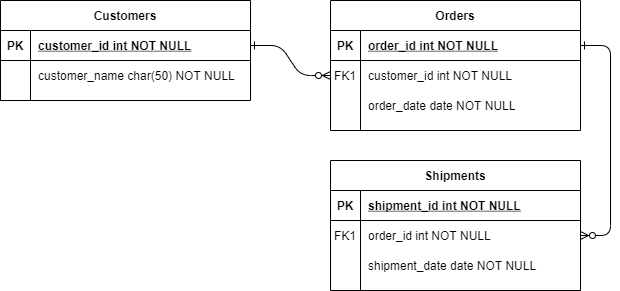

The diagram above was exported from draw.io. Its source (the exported page's mxGraphModel, read from the mxfile embedded in the PNG):
<mxGraphModel dx="862" dy="450" grid="1" gridSize="10" guides="1" tooltips="1" connect="1" arrows="1" fold="1" page="1" pageScale="1" pageWidth="850" pageHeight="1100" math="0" shadow="0" extFonts="Permanent Marker^https://fonts.googleapis.com/css?family=Permanent+Marker">
  <root>
    <mxCell id="0" />
    <mxCell id="1" parent="0" />
    <mxCell id="C-vyLk0tnHw3VtMMgP7b-1" value="" style="edgeStyle=entityRelationEdgeStyle;endArrow=ERzeroToMany;startArrow=ERone;endFill=1;startFill=0;" parent="1" source="C-vyLk0tnHw3VtMMgP7b-24" target="C-vyLk0tnHw3VtMMgP7b-6" edge="1">
      <mxGeometry width="100" height="100" relative="1" as="geometry">
        <mxPoint x="340" y="720" as="sourcePoint" />
        <mxPoint x="440" y="620" as="targetPoint" />
      </mxGeometry>
    </mxCell>
    <mxCell id="C-vyLk0tnHw3VtMMgP7b-12" value="" style="edgeStyle=entityRelationEdgeStyle;endArrow=ERzeroToMany;startArrow=ERone;endFill=1;startFill=0;" parent="1" source="C-vyLk0tnHw3VtMMgP7b-3" target="C-vyLk0tnHw3VtMMgP7b-17" edge="1">
      <mxGeometry width="100" height="100" relative="1" as="geometry">
        <mxPoint x="400" y="180" as="sourcePoint" />
        <mxPoint x="460" y="205" as="targetPoint" />
      </mxGeometry>
    </mxCell>
    <mxCell id="C-vyLk0tnHw3VtMMgP7b-2" value="Orders" style="shape=table;startSize=30;container=1;collapsible=1;childLayout=tableLayout;fixedRows=1;rowLines=0;fontStyle=1;align=center;resizeLast=1;" parent="1" vertex="1">
      <mxGeometry x="450" y="120" width="250" height="130" as="geometry" />
    </mxCell>
    <mxCell id="C-vyLk0tnHw3VtMMgP7b-3" value="" style="shape=partialRectangle;collapsible=0;dropTarget=0;pointerEvents=0;fillColor=none;points=[[0,0.5],[1,0.5]];portConstraint=eastwest;top=0;left=0;right=0;bottom=1;" parent="C-vyLk0tnHw3VtMMgP7b-2" vertex="1">
      <mxGeometry y="30" width="250" height="30" as="geometry" />
    </mxCell>
    <mxCell id="C-vyLk0tnHw3VtMMgP7b-4" value="PK" style="shape=partialRectangle;overflow=hidden;connectable=0;fillColor=none;top=0;left=0;bottom=0;right=0;fontStyle=1;" parent="C-vyLk0tnHw3VtMMgP7b-3" vertex="1">
      <mxGeometry width="30" height="30" as="geometry" />
    </mxCell>
    <mxCell id="C-vyLk0tnHw3VtMMgP7b-5" value="order_id int NOT NULL " style="shape=partialRectangle;overflow=hidden;connectable=0;fillColor=none;top=0;left=0;bottom=0;right=0;align=left;spacingLeft=6;fontStyle=5;" parent="C-vyLk0tnHw3VtMMgP7b-3" vertex="1">
      <mxGeometry x="30" width="220" height="30" as="geometry" />
    </mxCell>
    <mxCell id="C-vyLk0tnHw3VtMMgP7b-6" value="" style="shape=partialRectangle;collapsible=0;dropTarget=0;pointerEvents=0;fillColor=none;points=[[0,0.5],[1,0.5]];portConstraint=eastwest;top=0;left=0;right=0;bottom=0;" parent="C-vyLk0tnHw3VtMMgP7b-2" vertex="1">
      <mxGeometry y="60" width="250" height="30" as="geometry" />
    </mxCell>
    <mxCell id="C-vyLk0tnHw3VtMMgP7b-7" value="FK1" style="shape=partialRectangle;overflow=hidden;connectable=0;fillColor=none;top=0;left=0;bottom=0;right=0;" parent="C-vyLk0tnHw3VtMMgP7b-6" vertex="1">
      <mxGeometry width="30" height="30" as="geometry" />
    </mxCell>
    <mxCell id="C-vyLk0tnHw3VtMMgP7b-8" value="customer_id int NOT NULL" style="shape=partialRectangle;overflow=hidden;connectable=0;fillColor=none;top=0;left=0;bottom=0;right=0;align=left;spacingLeft=6;" parent="C-vyLk0tnHw3VtMMgP7b-6" vertex="1">
      <mxGeometry x="30" width="220" height="30" as="geometry" />
    </mxCell>
    <mxCell id="C-vyLk0tnHw3VtMMgP7b-9" value="" style="shape=partialRectangle;collapsible=0;dropTarget=0;pointerEvents=0;fillColor=none;points=[[0,0.5],[1,0.5]];portConstraint=eastwest;top=0;left=0;right=0;bottom=0;" parent="C-vyLk0tnHw3VtMMgP7b-2" vertex="1">
      <mxGeometry y="90" width="250" height="30" as="geometry" />
    </mxCell>
    <mxCell id="C-vyLk0tnHw3VtMMgP7b-10" value="" style="shape=partialRectangle;overflow=hidden;connectable=0;fillColor=none;top=0;left=0;bottom=0;right=0;" parent="C-vyLk0tnHw3VtMMgP7b-9" vertex="1">
      <mxGeometry width="30" height="30" as="geometry" />
    </mxCell>
    <mxCell id="C-vyLk0tnHw3VtMMgP7b-11" value="order_date date NOT NULL" style="shape=partialRectangle;overflow=hidden;connectable=0;fillColor=none;top=0;left=0;bottom=0;right=0;align=left;spacingLeft=6;" parent="C-vyLk0tnHw3VtMMgP7b-9" vertex="1">
      <mxGeometry x="30" width="220" height="30" as="geometry" />
    </mxCell>
    <mxCell id="C-vyLk0tnHw3VtMMgP7b-13" value="Shipments" style="shape=table;startSize=30;container=1;collapsible=1;childLayout=tableLayout;fixedRows=1;rowLines=0;fontStyle=1;align=center;resizeLast=1;" parent="1" vertex="1">
      <mxGeometry x="450" y="280" width="250" height="130" as="geometry" />
    </mxCell>
    <mxCell id="C-vyLk0tnHw3VtMMgP7b-14" value="" style="shape=partialRectangle;collapsible=0;dropTarget=0;pointerEvents=0;fillColor=none;points=[[0,0.5],[1,0.5]];portConstraint=eastwest;top=0;left=0;right=0;bottom=1;" parent="C-vyLk0tnHw3VtMMgP7b-13" vertex="1">
      <mxGeometry y="30" width="250" height="30" as="geometry" />
    </mxCell>
    <mxCell id="C-vyLk0tnHw3VtMMgP7b-15" value="PK" style="shape=partialRectangle;overflow=hidden;connectable=0;fillColor=none;top=0;left=0;bottom=0;right=0;fontStyle=1;" parent="C-vyLk0tnHw3VtMMgP7b-14" vertex="1">
      <mxGeometry width="30" height="30" as="geometry" />
    </mxCell>
    <mxCell id="C-vyLk0tnHw3VtMMgP7b-16" value="shipment_id int NOT NULL " style="shape=partialRectangle;overflow=hidden;connectable=0;fillColor=none;top=0;left=0;bottom=0;right=0;align=left;spacingLeft=6;fontStyle=5;" parent="C-vyLk0tnHw3VtMMgP7b-14" vertex="1">
      <mxGeometry x="30" width="220" height="30" as="geometry" />
    </mxCell>
    <mxCell id="C-vyLk0tnHw3VtMMgP7b-17" value="" style="shape=partialRectangle;collapsible=0;dropTarget=0;pointerEvents=0;fillColor=none;points=[[0,0.5],[1,0.5]];portConstraint=eastwest;top=0;left=0;right=0;bottom=0;" parent="C-vyLk0tnHw3VtMMgP7b-13" vertex="1">
      <mxGeometry y="60" width="250" height="30" as="geometry" />
    </mxCell>
    <mxCell id="C-vyLk0tnHw3VtMMgP7b-18" value="FK1" style="shape=partialRectangle;overflow=hidden;connectable=0;fillColor=none;top=0;left=0;bottom=0;right=0;" parent="C-vyLk0tnHw3VtMMgP7b-17" vertex="1">
      <mxGeometry width="30" height="30" as="geometry" />
    </mxCell>
    <mxCell id="C-vyLk0tnHw3VtMMgP7b-19" value="order_id int NOT NULL" style="shape=partialRectangle;overflow=hidden;connectable=0;fillColor=none;top=0;left=0;bottom=0;right=0;align=left;spacingLeft=6;" parent="C-vyLk0tnHw3VtMMgP7b-17" vertex="1">
      <mxGeometry x="30" width="220" height="30" as="geometry" />
    </mxCell>
    <mxCell id="C-vyLk0tnHw3VtMMgP7b-20" value="" style="shape=partialRectangle;collapsible=0;dropTarget=0;pointerEvents=0;fillColor=none;points=[[0,0.5],[1,0.5]];portConstraint=eastwest;top=0;left=0;right=0;bottom=0;" parent="C-vyLk0tnHw3VtMMgP7b-13" vertex="1">
      <mxGeometry y="90" width="250" height="30" as="geometry" />
    </mxCell>
    <mxCell id="C-vyLk0tnHw3VtMMgP7b-21" value="" style="shape=partialRectangle;overflow=hidden;connectable=0;fillColor=none;top=0;left=0;bottom=0;right=0;" parent="C-vyLk0tnHw3VtMMgP7b-20" vertex="1">
      <mxGeometry width="30" height="30" as="geometry" />
    </mxCell>
    <mxCell id="C-vyLk0tnHw3VtMMgP7b-22" value="shipment_date date NOT NULL" style="shape=partialRectangle;overflow=hidden;connectable=0;fillColor=none;top=0;left=0;bottom=0;right=0;align=left;spacingLeft=6;" parent="C-vyLk0tnHw3VtMMgP7b-20" vertex="1">
      <mxGeometry x="30" width="220" height="30" as="geometry" />
    </mxCell>
    <mxCell id="C-vyLk0tnHw3VtMMgP7b-23" value="Customers" style="shape=table;startSize=30;container=1;collapsible=1;childLayout=tableLayout;fixedRows=1;rowLines=0;fontStyle=1;align=center;resizeLast=1;" parent="1" vertex="1">
      <mxGeometry x="120" y="120" width="250" height="100" as="geometry" />
    </mxCell>
    <mxCell id="C-vyLk0tnHw3VtMMgP7b-24" value="" style="shape=partialRectangle;collapsible=0;dropTarget=0;pointerEvents=0;fillColor=none;points=[[0,0.5],[1,0.5]];portConstraint=eastwest;top=0;left=0;right=0;bottom=1;" parent="C-vyLk0tnHw3VtMMgP7b-23" vertex="1">
      <mxGeometry y="30" width="250" height="30" as="geometry" />
    </mxCell>
    <mxCell id="C-vyLk0tnHw3VtMMgP7b-25" value="PK" style="shape=partialRectangle;overflow=hidden;connectable=0;fillColor=none;top=0;left=0;bottom=0;right=0;fontStyle=1;" parent="C-vyLk0tnHw3VtMMgP7b-24" vertex="1">
      <mxGeometry width="30" height="30" as="geometry" />
    </mxCell>
    <mxCell id="C-vyLk0tnHw3VtMMgP7b-26" value="customer_id int NOT NULL " style="shape=partialRectangle;overflow=hidden;connectable=0;fillColor=none;top=0;left=0;bottom=0;right=0;align=left;spacingLeft=6;fontStyle=5;" parent="C-vyLk0tnHw3VtMMgP7b-24" vertex="1">
      <mxGeometry x="30" width="220" height="30" as="geometry" />
    </mxCell>
    <mxCell id="C-vyLk0tnHw3VtMMgP7b-27" value="" style="shape=partialRectangle;collapsible=0;dropTarget=0;pointerEvents=0;fillColor=none;points=[[0,0.5],[1,0.5]];portConstraint=eastwest;top=0;left=0;right=0;bottom=0;" parent="C-vyLk0tnHw3VtMMgP7b-23" vertex="1">
      <mxGeometry y="60" width="250" height="30" as="geometry" />
    </mxCell>
    <mxCell id="C-vyLk0tnHw3VtMMgP7b-28" value="" style="shape=partialRectangle;overflow=hidden;connectable=0;fillColor=none;top=0;left=0;bottom=0;right=0;" parent="C-vyLk0tnHw3VtMMgP7b-27" vertex="1">
      <mxGeometry width="30" height="30" as="geometry" />
    </mxCell>
    <mxCell id="C-vyLk0tnHw3VtMMgP7b-29" value="customer_name char(50) NOT NULL" style="shape=partialRectangle;overflow=hidden;connectable=0;fillColor=none;top=0;left=0;bottom=0;right=0;align=left;spacingLeft=6;" parent="C-vyLk0tnHw3VtMMgP7b-27" vertex="1">
      <mxGeometry x="30" width="220" height="30" as="geometry" />
    </mxCell>
  </root>
</mxGraphModel>